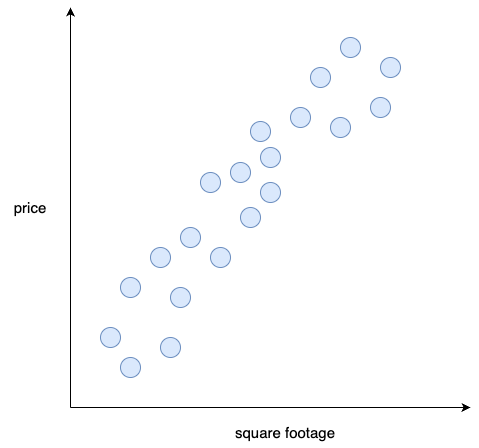

The diagram above was exported from draw.io. Its source (the exported page's mxGraphModel, read from the mxfile embedded in the PNG):
<mxGraphModel dx="1693" dy="995" grid="1" gridSize="10" guides="1" tooltips="1" connect="1" arrows="1" fold="1" page="1" pageScale="1" pageWidth="1169" pageHeight="827" math="0" shadow="0">
  <root>
    <mxCell id="0" />
    <mxCell id="1" parent="0" />
    <mxCell id="VQGaRaIWbksg6lyRUQ71-1" value="" style="endArrow=classic;html=1;rounded=0;" parent="1" edge="1">
      <mxGeometry width="50" height="50" relative="1" as="geometry">
        <mxPoint x="40" y="680" as="sourcePoint" />
        <mxPoint x="40" y="280" as="targetPoint" />
      </mxGeometry>
    </mxCell>
    <mxCell id="VQGaRaIWbksg6lyRUQ71-2" value="" style="endArrow=classic;html=1;rounded=0;" parent="1" edge="1">
      <mxGeometry width="50" height="50" relative="1" as="geometry">
        <mxPoint x="40" y="680" as="sourcePoint" />
        <mxPoint x="440" y="680" as="targetPoint" />
      </mxGeometry>
    </mxCell>
    <mxCell id="VQGaRaIWbksg6lyRUQ71-26" value="&lt;font style=&quot;font-size: 15px;&quot;&gt;square footage&lt;/font&gt;" style="text;html=1;align=center;verticalAlign=middle;whiteSpace=wrap;rounded=0;" parent="1" vertex="1">
      <mxGeometry x="200" y="690" width="110" height="30" as="geometry" />
    </mxCell>
    <mxCell id="VQGaRaIWbksg6lyRUQ71-27" value="&lt;font style=&quot;font-size: 15px;&quot;&gt;price&lt;/font&gt;" style="text;html=1;align=center;verticalAlign=middle;whiteSpace=wrap;rounded=0;" parent="1" vertex="1">
      <mxGeometry x="-30" y="465" width="60" height="30" as="geometry" />
    </mxCell>
    <mxCell id="BMyyZOzAv_Hts_cpwhfF-2" value="" style="ellipse;whiteSpace=wrap;html=1;aspect=fixed;fillColor=#dae8fc;strokeColor=#6c8ebf;" parent="1" vertex="1">
      <mxGeometry x="90" y="630" width="20" height="20" as="geometry" />
    </mxCell>
    <mxCell id="BMyyZOzAv_Hts_cpwhfF-4" value="" style="ellipse;whiteSpace=wrap;html=1;aspect=fixed;fillColor=#dae8fc;strokeColor=#6c8ebf;" parent="1" vertex="1">
      <mxGeometry x="70" y="600" width="20" height="20" as="geometry" />
    </mxCell>
    <mxCell id="BMyyZOzAv_Hts_cpwhfF-5" value="" style="ellipse;whiteSpace=wrap;html=1;aspect=fixed;fillColor=#dae8fc;strokeColor=#6c8ebf;" parent="1" vertex="1">
      <mxGeometry x="130" y="610" width="20" height="20" as="geometry" />
    </mxCell>
    <mxCell id="BMyyZOzAv_Hts_cpwhfF-6" value="" style="ellipse;whiteSpace=wrap;html=1;aspect=fixed;fillColor=#dae8fc;strokeColor=#6c8ebf;" parent="1" vertex="1">
      <mxGeometry x="90" y="550" width="20" height="20" as="geometry" />
    </mxCell>
    <mxCell id="BMyyZOzAv_Hts_cpwhfF-7" value="" style="ellipse;whiteSpace=wrap;html=1;aspect=fixed;fillColor=#dae8fc;strokeColor=#6c8ebf;" parent="1" vertex="1">
      <mxGeometry x="140" y="560" width="20" height="20" as="geometry" />
    </mxCell>
    <mxCell id="BMyyZOzAv_Hts_cpwhfF-8" value="" style="ellipse;whiteSpace=wrap;html=1;aspect=fixed;fillColor=#dae8fc;strokeColor=#6c8ebf;" parent="1" vertex="1">
      <mxGeometry x="120" y="520" width="20" height="20" as="geometry" />
    </mxCell>
    <mxCell id="BMyyZOzAv_Hts_cpwhfF-9" value="" style="ellipse;whiteSpace=wrap;html=1;aspect=fixed;fillColor=#dae8fc;strokeColor=#6c8ebf;" parent="1" vertex="1">
      <mxGeometry x="180" y="520" width="20" height="20" as="geometry" />
    </mxCell>
    <mxCell id="BMyyZOzAv_Hts_cpwhfF-10" value="" style="ellipse;whiteSpace=wrap;html=1;aspect=fixed;fillColor=#dae8fc;strokeColor=#6c8ebf;" parent="1" vertex="1">
      <mxGeometry x="150" y="500" width="20" height="20" as="geometry" />
    </mxCell>
    <mxCell id="BMyyZOzAv_Hts_cpwhfF-11" value="" style="ellipse;whiteSpace=wrap;html=1;aspect=fixed;fillColor=#dae8fc;strokeColor=#6c8ebf;" parent="1" vertex="1">
      <mxGeometry x="210" y="480" width="20" height="20" as="geometry" />
    </mxCell>
    <mxCell id="BMyyZOzAv_Hts_cpwhfF-12" value="" style="ellipse;whiteSpace=wrap;html=1;aspect=fixed;fillColor=#dae8fc;strokeColor=#6c8ebf;" parent="1" vertex="1">
      <mxGeometry x="170" y="445" width="20" height="20" as="geometry" />
    </mxCell>
    <mxCell id="BMyyZOzAv_Hts_cpwhfF-13" value="" style="ellipse;whiteSpace=wrap;html=1;aspect=fixed;fillColor=#dae8fc;strokeColor=#6c8ebf;" parent="1" vertex="1">
      <mxGeometry x="230" y="455" width="20" height="20" as="geometry" />
    </mxCell>
    <mxCell id="BMyyZOzAv_Hts_cpwhfF-14" value="" style="ellipse;whiteSpace=wrap;html=1;aspect=fixed;fillColor=#dae8fc;strokeColor=#6c8ebf;" parent="1" vertex="1">
      <mxGeometry x="200" y="435" width="20" height="20" as="geometry" />
    </mxCell>
    <mxCell id="BMyyZOzAv_Hts_cpwhfF-15" value="" style="ellipse;whiteSpace=wrap;html=1;aspect=fixed;fillColor=#dae8fc;strokeColor=#6c8ebf;" parent="1" vertex="1">
      <mxGeometry x="220" y="394" width="20" height="20" as="geometry" />
    </mxCell>
    <mxCell id="BMyyZOzAv_Hts_cpwhfF-16" value="" style="ellipse;whiteSpace=wrap;html=1;aspect=fixed;fillColor=#dae8fc;strokeColor=#6c8ebf;" parent="1" vertex="1">
      <mxGeometry x="230" y="420" width="20" height="20" as="geometry" />
    </mxCell>
    <mxCell id="BMyyZOzAv_Hts_cpwhfF-17" value="" style="ellipse;whiteSpace=wrap;html=1;aspect=fixed;fillColor=#dae8fc;strokeColor=#6c8ebf;" parent="1" vertex="1">
      <mxGeometry x="260" y="380" width="20" height="20" as="geometry" />
    </mxCell>
    <mxCell id="BMyyZOzAv_Hts_cpwhfF-18" value="" style="ellipse;whiteSpace=wrap;html=1;aspect=fixed;fillColor=#dae8fc;strokeColor=#6c8ebf;" parent="1" vertex="1">
      <mxGeometry x="280" y="340" width="20" height="20" as="geometry" />
    </mxCell>
    <mxCell id="BMyyZOzAv_Hts_cpwhfF-19" value="" style="ellipse;whiteSpace=wrap;html=1;aspect=fixed;fillColor=#dae8fc;strokeColor=#6c8ebf;" parent="1" vertex="1">
      <mxGeometry x="300" y="390" width="20" height="20" as="geometry" />
    </mxCell>
    <mxCell id="BMyyZOzAv_Hts_cpwhfF-20" value="" style="ellipse;whiteSpace=wrap;html=1;aspect=fixed;fillColor=#dae8fc;strokeColor=#6c8ebf;" parent="1" vertex="1">
      <mxGeometry x="310" y="310" width="20" height="20" as="geometry" />
    </mxCell>
    <mxCell id="BMyyZOzAv_Hts_cpwhfF-21" value="" style="ellipse;whiteSpace=wrap;html=1;aspect=fixed;fillColor=#dae8fc;strokeColor=#6c8ebf;" parent="1" vertex="1">
      <mxGeometry x="340" y="370" width="20" height="20" as="geometry" />
    </mxCell>
    <mxCell id="BMyyZOzAv_Hts_cpwhfF-22" value="" style="ellipse;whiteSpace=wrap;html=1;aspect=fixed;fillColor=#dae8fc;strokeColor=#6c8ebf;" parent="1" vertex="1">
      <mxGeometry x="350" y="330" width="20" height="20" as="geometry" />
    </mxCell>
  </root>
</mxGraphModel>